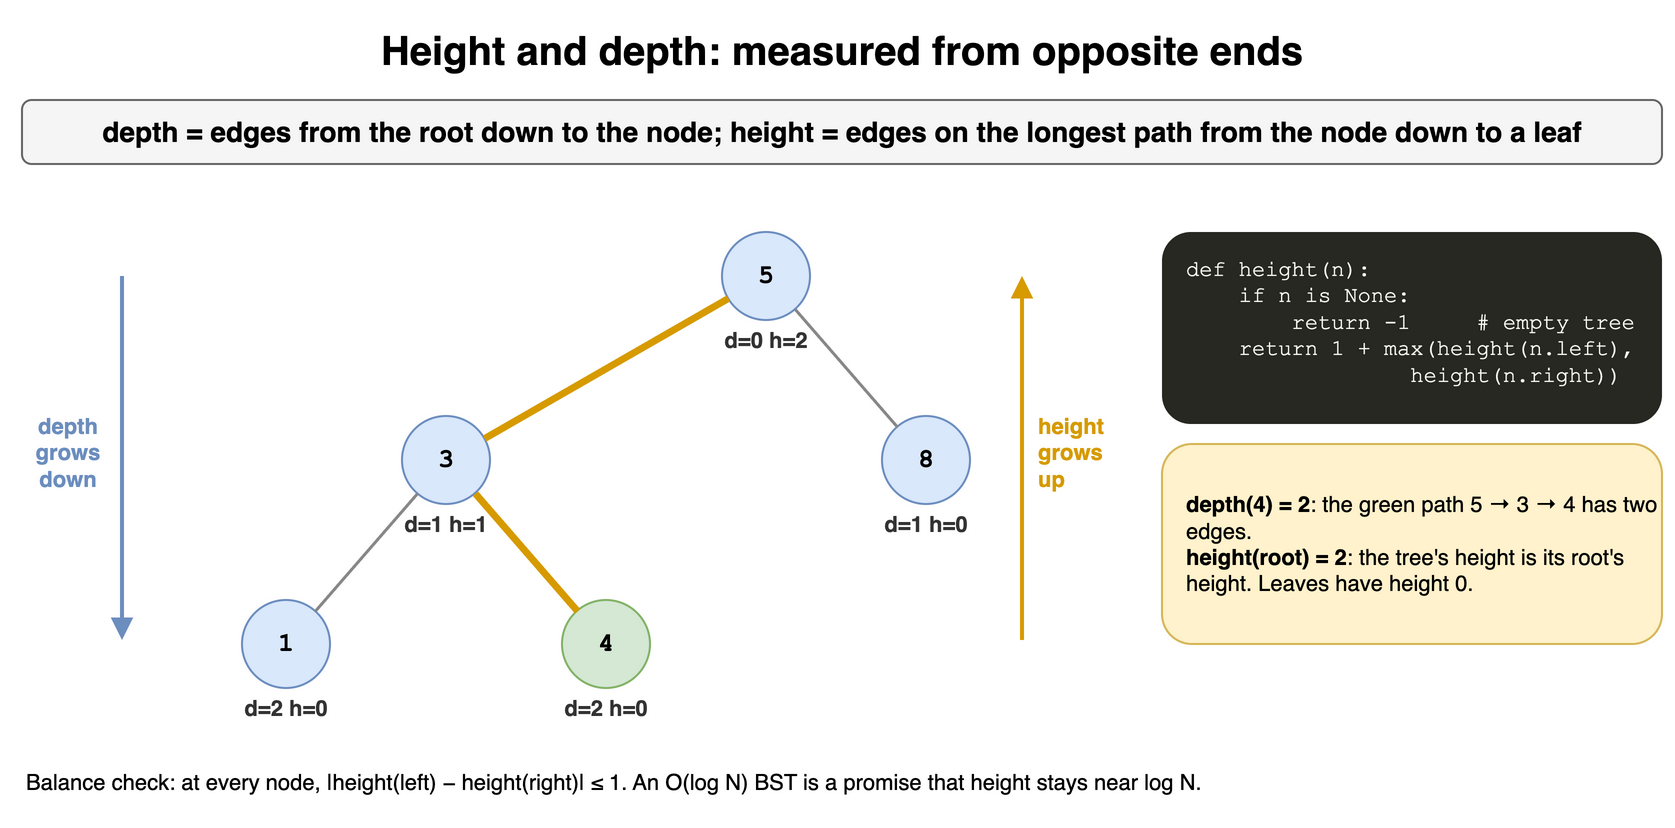

The diagram above was exported from draw.io. Its source (the exported page's mxGraphModel, read from the mxfile embedded in the PNG):
<mxGraphModel dx="900" dy="420" grid="1" gridSize="10" guides="1" tooltips="1" connect="1" arrows="1" fold="1" page="1" pageScale="1" pageWidth="900" pageHeight="420" math="0" shadow="0">
  <root>
    <mxCell id="0" />
    <mxCell id="1" parent="0" />
    <mxCell id="t11c1" value="Height and depth: measured from opposite ends" style="text;html=1;align=center;verticalAlign=middle;whiteSpace=wrap;fontSize=20;fontStyle=1;" vertex="1" parent="1">
      <mxGeometry x="40" y="10" width="820" height="30" as="geometry" />
    </mxCell>
    <mxCell id="t11c2" value="depth = edges from the root down to the node; height = edges on the longest path from the node down to a leaf" style="rounded=1;whiteSpace=wrap;html=1;fillColor=#f5f5f5;strokeColor=#666666;fontStyle=1;fontSize=14;" vertex="1" parent="1">
      <mxGeometry x="40" y="50" width="820" height="32" as="geometry" />
    </mxCell>
    <mxCell id="t11c3" value="1" style="ellipse;whiteSpace=wrap;html=1;fontStyle=1;fontSize=13;fontFamily=Courier New;fillColor=#dae8fc;strokeColor=#6c8ebf;" vertex="1" parent="1">
      <mxGeometry x="150.0" y="300.0" width="44" height="44" as="geometry" />
    </mxCell>
    <mxCell id="t11c4" value="3" style="ellipse;whiteSpace=wrap;html=1;fontStyle=1;fontSize=13;fontFamily=Courier New;fillColor=#dae8fc;strokeColor=#6c8ebf;" vertex="1" parent="1">
      <mxGeometry x="230.0" y="208.0" width="44" height="44" as="geometry" />
    </mxCell>
    <mxCell id="t11c5" value="4" style="ellipse;whiteSpace=wrap;html=1;fontStyle=1;fontSize=13;fontFamily=Courier New;fillColor=#d5e8d4;strokeColor=#82b366;" vertex="1" parent="1">
      <mxGeometry x="310.0" y="300.0" width="44" height="44" as="geometry" />
    </mxCell>
    <mxCell id="t11c6" value="" style="endArrow=none;html=1;strokeWidth=1.5;strokeColor=#888888;" edge="1" parent="1" source="t11c4" target="t11c3">
      <mxGeometry relative="1" as="geometry" />
    </mxCell>
    <mxCell id="t11c7" value="" style="endArrow=none;html=1;strokeWidth=3.5;strokeColor=#d79b00;" edge="1" parent="1" source="t11c4" target="t11c5">
      <mxGeometry relative="1" as="geometry" />
    </mxCell>
    <mxCell id="t11c8" value="5" style="ellipse;whiteSpace=wrap;html=1;fontStyle=1;fontSize=13;fontFamily=Courier New;fillColor=#dae8fc;strokeColor=#6c8ebf;" vertex="1" parent="1">
      <mxGeometry x="390.0" y="116.0" width="44" height="44" as="geometry" />
    </mxCell>
    <mxCell id="t11c9" value="8" style="ellipse;whiteSpace=wrap;html=1;fontStyle=1;fontSize=13;fontFamily=Courier New;fillColor=#dae8fc;strokeColor=#6c8ebf;" vertex="1" parent="1">
      <mxGeometry x="470.0" y="208.0" width="44" height="44" as="geometry" />
    </mxCell>
    <mxCell id="t11c10" value="" style="endArrow=none;html=1;strokeWidth=3.5;strokeColor=#d79b00;" edge="1" parent="1" source="t11c8" target="t11c4">
      <mxGeometry relative="1" as="geometry" />
    </mxCell>
    <mxCell id="t11c11" value="" style="endArrow=none;html=1;strokeWidth=1.5;strokeColor=#888888;" edge="1" parent="1" source="t11c8" target="t11c9">
      <mxGeometry relative="1" as="geometry" />
    </mxCell>
    <mxCell id="t11c12" value="d=0  h=2" style="text;html=1;whiteSpace=wrap;fontSize=11;fontColor=#333333;fontStyle=1;align=center;" vertex="1" parent="1">
      <mxGeometry x="362.0" y="157.0" width="100" height="16" as="geometry" />
    </mxCell>
    <mxCell id="t11c13" value="d=1  h=1" style="text;html=1;whiteSpace=wrap;fontSize=11;fontColor=#333333;fontStyle=1;align=center;" vertex="1" parent="1">
      <mxGeometry x="202.0" y="249.0" width="100" height="16" as="geometry" />
    </mxCell>
    <mxCell id="t11c14" value="d=1  h=0" style="text;html=1;whiteSpace=wrap;fontSize=11;fontColor=#333333;fontStyle=1;align=center;" vertex="1" parent="1">
      <mxGeometry x="442.0" y="249.0" width="100" height="16" as="geometry" />
    </mxCell>
    <mxCell id="t11c15" value="d=2  h=0" style="text;html=1;whiteSpace=wrap;fontSize=11;fontColor=#333333;fontStyle=1;align=center;" vertex="1" parent="1">
      <mxGeometry x="122.0" y="341.0" width="100" height="16" as="geometry" />
    </mxCell>
    <mxCell id="t11c16" value="d=2  h=0" style="text;html=1;whiteSpace=wrap;fontSize=11;fontColor=#333333;fontStyle=1;align=center;" vertex="1" parent="1">
      <mxGeometry x="282.0" y="341.0" width="100" height="16" as="geometry" />
    </mxCell>
    <mxCell id="t11c17" value="" style="endArrow=block;html=1;strokeWidth=2;strokeColor=#6c8ebf;endSize=6;" edge="1" parent="1">
      <mxGeometry relative="1" as="geometry">
        <mxPoint x="90" y="138" as="sourcePoint" />
        <mxPoint x="90" y="320" as="targetPoint" />
        <Array as="points" />
      </mxGeometry>
    </mxCell>
    <mxCell id="t11c18" value="depth&lt;br&gt;grows&lt;br&gt;down" style="text;html=1;whiteSpace=wrap;fontSize=11;fontColor=#6c8ebf;fontStyle=1;align=center;" vertex="1" parent="1">
      <mxGeometry x="40" y="200" width="46" height="50" as="geometry" />
    </mxCell>
    <mxCell id="t11c19" value="" style="endArrow=block;html=1;strokeWidth=2;strokeColor=#d79b00;endSize=6;" edge="1" parent="1">
      <mxGeometry relative="1" as="geometry">
        <mxPoint x="540" y="320" as="sourcePoint" />
        <mxPoint x="540" y="138" as="targetPoint" />
        <Array as="points" />
      </mxGeometry>
    </mxCell>
    <mxCell id="t11c20" value="height&lt;br&gt;grows&lt;br&gt;up" style="text;html=1;whiteSpace=wrap;fontSize=11;fontColor=#d79b00;fontStyle=1;align=left;" vertex="1" parent="1">
      <mxGeometry x="546" y="200" width="50" height="50" as="geometry" />
    </mxCell>
    <mxCell id="t11c21" value="def height(n):&lt;br&gt;&amp;nbsp;&amp;nbsp;&amp;nbsp;&amp;nbsp;if n is None:&lt;br&gt;&amp;nbsp;&amp;nbsp;&amp;nbsp;&amp;nbsp;&amp;nbsp;&amp;nbsp;&amp;nbsp;&amp;nbsp;return -1&amp;nbsp;&amp;nbsp;&amp;nbsp;&amp;nbsp;  # empty tree&lt;br&gt;&amp;nbsp;&amp;nbsp;&amp;nbsp;&amp;nbsp;return 1 + max(height(n.left),&lt;br&gt;&amp;nbsp;&amp;nbsp;&amp;nbsp;&amp;nbsp;&amp;nbsp;&amp;nbsp;&amp;nbsp;&amp;nbsp;&amp;nbsp;&amp;nbsp;&amp;nbsp;&amp;nbsp;&amp;nbsp;&amp;nbsp;&amp;nbsp;&amp;nbsp;   height(n.right))" style="rounded=1;whiteSpace=wrap;html=1;align=left;verticalAlign=top;spacingLeft=10;spacingTop=6;fontFamily=Courier New;fontSize=11;fillColor=#272822;fontColor=#f8f8f2;strokeColor=none;" vertex="1" parent="1">
      <mxGeometry x="610" y="116" width="250" height="96" as="geometry" />
    </mxCell>
    <mxCell id="t11c22" value="&lt;b&gt;depth(4) = 2&lt;/b&gt;: the green path 5 → 3 → 4 has two edges.&lt;br&gt;&lt;b&gt;height(root) = 2&lt;/b&gt;: the tree's height is its root's height. Leaves have height 0." style="rounded=1;whiteSpace=wrap;html=1;align=left;spacingLeft=10;fontSize=11;fillColor=#fff2cc;strokeColor=#d6b656;" vertex="1" parent="1">
      <mxGeometry x="610" y="222" width="250" height="100" as="geometry" />
    </mxCell>
    <mxCell id="t11c23" value="Balance check: at every node, |height(left) − height(right)| ≤ 1. An O(log N) BST is a promise that height stays near log N." style="text;html=1;whiteSpace=wrap;fontSize=11;align=left;" vertex="1" parent="1">
      <mxGeometry x="40" y="378" width="820" height="30" as="geometry" />
    </mxCell>
  </root>
</mxGraphModel>